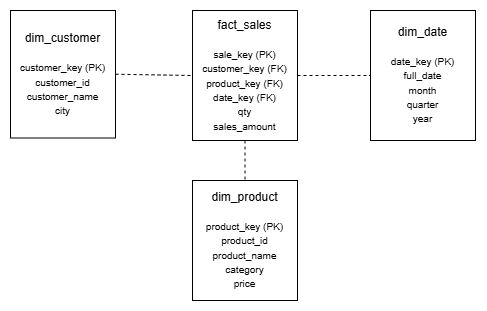

The diagram above was exported from draw.io. Its source (the exported page's mxGraphModel, read from the mxfile embedded in the PNG):
<mxGraphModel dx="673" dy="403" grid="1" gridSize="10" guides="1" tooltips="1" connect="1" arrows="1" fold="1" page="1" pageScale="1" pageWidth="1169" pageHeight="827" math="0" shadow="0">
  <root>
    <mxCell id="0" />
    <mxCell id="1" parent="0" />
    <mxCell id="GiWNwre1jBEAhPqdeVfC-1" parent="1" style="rounded=0;whiteSpace=wrap;html=1;" value="dim_customer&lt;br&gt;&lt;br&gt;&lt;div&gt;&lt;div&gt;&lt;font style=&quot;font-size: 10px;&quot;&gt;customer_key (PK)&lt;/font&gt;&lt;/div&gt;&lt;div&gt;&lt;font style=&quot;font-size: 10px;&quot;&gt;customer_id&lt;/font&gt;&lt;/div&gt;&lt;div&gt;&lt;font style=&quot;font-size: 10px;&quot;&gt;customer_name&lt;/font&gt;&lt;/div&gt;&lt;div&gt;&lt;font style=&quot;font-size: 10px;&quot;&gt;city&lt;/font&gt;&lt;/div&gt;&lt;/div&gt;" vertex="1">
      <mxGeometry height="127.5" width="105" x="350" y="40" as="geometry" />
    </mxCell>
    <mxCell id="GiWNwre1jBEAhPqdeVfC-3" parent="1" style="rounded=0;whiteSpace=wrap;html=1;" value="fact_sales&lt;br&gt;&lt;br&gt;&lt;div&gt;&lt;div&gt;&lt;font style=&quot;font-size: 10px;&quot;&gt;sale_key (PK)&lt;/font&gt;&lt;/div&gt;&lt;div&gt;&lt;font style=&quot;font-size: 10px;&quot;&gt;customer_key (FK)&lt;/font&gt;&lt;/div&gt;&lt;div&gt;&lt;font style=&quot;font-size: 10px;&quot;&gt;product_key (FK)&lt;/font&gt;&lt;/div&gt;&lt;div&gt;&lt;font style=&quot;font-size: 10px;&quot;&gt;date_key (FK)&lt;/font&gt;&lt;/div&gt;&lt;div&gt;&lt;font style=&quot;font-size: 10px;&quot;&gt;qty&lt;/font&gt;&lt;/div&gt;&lt;div&gt;&lt;font style=&quot;font-size: 10px;&quot;&gt;sales_amount&lt;/font&gt;&lt;/div&gt;&lt;/div&gt;" vertex="1">
      <mxGeometry height="130" width="105" x="532" y="40" as="geometry" />
    </mxCell>
    <mxCell id="GiWNwre1jBEAhPqdeVfC-4" parent="1" style="rounded=0;whiteSpace=wrap;html=1;" value="dim_product&lt;br&gt;&lt;br&gt;&lt;div&gt;&lt;font style=&quot;font-size: 10px;&quot;&gt;product_key (PK)&lt;br&gt;product_id&lt;br&gt;product_name&lt;br&gt;category&lt;br&gt;price&lt;/font&gt;&lt;/div&gt;" vertex="1">
      <mxGeometry height="120" width="105" x="532" y="210" as="geometry" />
    </mxCell>
    <mxCell id="GiWNwre1jBEAhPqdeVfC-5" parent="1" style="rounded=0;whiteSpace=wrap;html=1;" value="dim_date&lt;br&gt;&lt;br&gt;&lt;div&gt;&lt;font style=&quot;font-size: 10px;&quot;&gt;date_key (PK)&lt;br&gt;full_date&lt;br&gt;month&lt;br&gt;quarter&lt;br&gt;year&lt;/font&gt;&lt;/div&gt;" vertex="1">
      <mxGeometry height="130" width="105" x="710" y="40" as="geometry" />
    </mxCell>
    <mxCell id="GiWNwre1jBEAhPqdeVfC-9" edge="1" parent="1" source="GiWNwre1jBEAhPqdeVfC-3" style="endArrow=none;html=1;rounded=0;entryX=0;entryY=0.5;entryDx=0;entryDy=0;exitX=1;exitY=0.5;exitDx=0;exitDy=0;dashed=1;" target="GiWNwre1jBEAhPqdeVfC-5" value="">
      <mxGeometry height="50" relative="1" width="50" as="geometry">
        <mxPoint x="580" y="220" as="sourcePoint" />
        <mxPoint x="630" y="170" as="targetPoint" />
      </mxGeometry>
    </mxCell>
    <mxCell id="GiWNwre1jBEAhPqdeVfC-10" edge="1" parent="1" source="GiWNwre1jBEAhPqdeVfC-1" style="endArrow=none;html=1;rounded=0;dashed=1;exitX=1;exitY=0.5;exitDx=0;exitDy=0;entryX=0;entryY=0.5;entryDx=0;entryDy=0;" target="GiWNwre1jBEAhPqdeVfC-3" value="">
      <mxGeometry height="50" relative="1" width="50" as="geometry">
        <mxPoint x="480" y="110" as="sourcePoint" />
        <mxPoint x="500" y="130" as="targetPoint" />
      </mxGeometry>
    </mxCell>
    <mxCell id="GiWNwre1jBEAhPqdeVfC-12" edge="1" parent="1" source="GiWNwre1jBEAhPqdeVfC-3" style="endArrow=none;html=1;rounded=0;entryX=0.5;entryY=0;entryDx=0;entryDy=0;exitX=0.5;exitY=1;exitDx=0;exitDy=0;dashed=1;" target="GiWNwre1jBEAhPqdeVfC-4" value="">
      <mxGeometry height="50" relative="1" width="50" as="geometry">
        <mxPoint x="680" y="60" as="sourcePoint" />
        <mxPoint x="743" y="60" as="targetPoint" />
      </mxGeometry>
    </mxCell>
  </root>
</mxGraphModel>